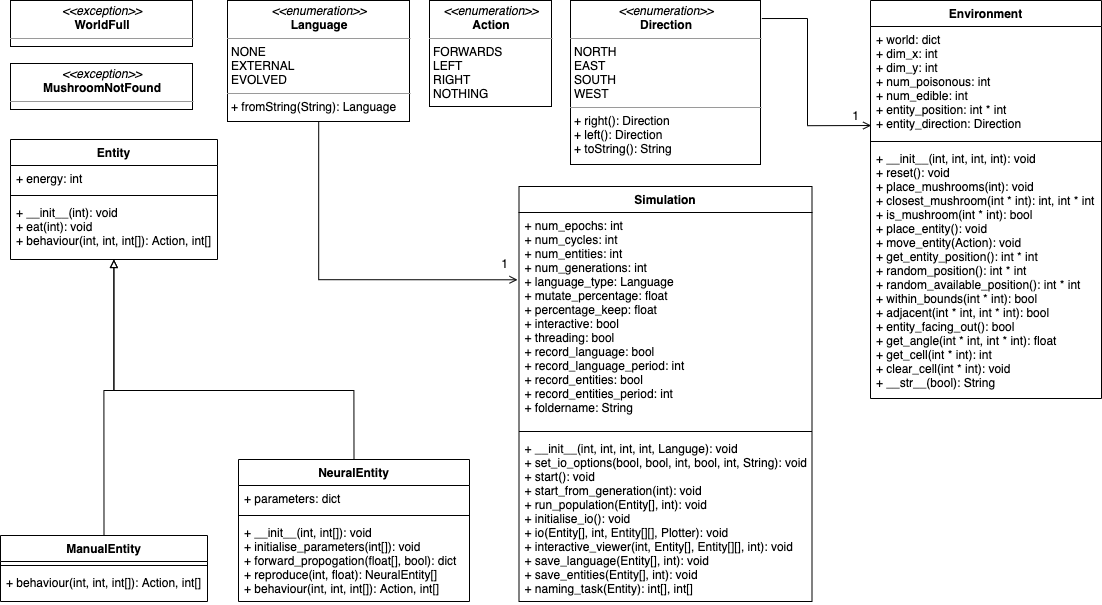

The diagram above was exported from draw.io. Its source (the exported page's mxGraphModel, read from the mxfile embedded in the PNG):
<mxGraphModel dx="2912" dy="2076" grid="0" gridSize="10" guides="1" tooltips="1" connect="1" arrows="1" fold="1" page="1" pageScale="1" pageWidth="1654" pageHeight="1169" math="0" shadow="0">
  <root>
    <mxCell id="0" />
    <mxCell id="1" parent="0" />
    <mxCell id="2" style="edgeStyle=orthogonalEdgeStyle;rounded=0;orthogonalLoop=1;jettySize=auto;html=1;entryX=0.5;entryY=0;entryDx=0;entryDy=0;startArrow=block;startFill=0;startSize=6;endArrow=none;endFill=0;targetPerimeterSpacing=0;strokeWidth=1;" edge="1" source="4" target="14" parent="1">
      <mxGeometry relative="1" as="geometry">
        <Array as="points">
          <mxPoint x="325" y="416" />
          <mxPoint x="565" y="416" />
        </Array>
      </mxGeometry>
    </mxCell>
    <mxCell id="3" style="edgeStyle=orthogonalEdgeStyle;rounded=0;orthogonalLoop=1;jettySize=auto;html=1;entryX=0.5;entryY=0;entryDx=0;entryDy=0;startArrow=block;startFill=0;startSize=6;endArrow=none;endFill=0;targetPerimeterSpacing=0;strokeWidth=1;" edge="1" source="4" target="11" parent="1">
      <mxGeometry relative="1" as="geometry">
        <Array as="points">
          <mxPoint x="325" y="416" />
          <mxPoint x="315" y="416" />
        </Array>
      </mxGeometry>
    </mxCell>
    <mxCell id="4" value="Entity" style="swimlane;fontStyle=1;align=center;verticalAlign=top;childLayout=stackLayout;horizontal=1;startSize=26;horizontalStack=0;resizeParent=1;resizeParentMax=0;resizeLast=0;collapsible=1;marginBottom=0;" vertex="1" parent="1">
      <mxGeometry x="221" y="165" width="207" height="120" as="geometry" />
    </mxCell>
    <mxCell id="5" value="+ energy: int" style="text;strokeColor=none;fillColor=none;align=left;verticalAlign=top;spacingLeft=4;spacingRight=4;overflow=hidden;rotatable=0;points=[[0,0.5],[1,0.5]];portConstraint=eastwest;" vertex="1" parent="4">
      <mxGeometry y="26" width="207" height="26" as="geometry" />
    </mxCell>
    <mxCell id="6" value="" style="line;strokeWidth=1;fillColor=none;align=left;verticalAlign=middle;spacingTop=-1;spacingLeft=3;spacingRight=3;rotatable=0;labelPosition=right;points=[];portConstraint=eastwest;" vertex="1" parent="4">
      <mxGeometry y="52" width="207" height="8" as="geometry" />
    </mxCell>
    <mxCell id="7" value="+ __init__(int): void&#10;+ eat(int): void&#10;+ behaviour(int, int, int[]): Action, int[]" style="text;strokeColor=none;fillColor=none;align=left;verticalAlign=top;spacingLeft=4;spacingRight=4;overflow=hidden;rotatable=0;points=[[0,0.5],[1,0.5]];portConstraint=eastwest;" vertex="1" parent="4">
      <mxGeometry y="60" width="207" height="60" as="geometry" />
    </mxCell>
    <mxCell id="8" value="&lt;p style=&quot;margin: 0px ; margin-top: 4px ; text-align: center&quot;&gt;&lt;i&gt;&amp;lt;&amp;lt;enumeration&amp;gt;&amp;gt;&lt;/i&gt;&lt;br&gt;&lt;b&gt;Action&lt;/b&gt;&lt;/p&gt;&lt;hr size=&quot;1&quot;&gt;&lt;p style=&quot;margin: 0px ; margin-left: 4px&quot;&gt;FORWARDS&lt;/p&gt;&lt;p style=&quot;margin: 0px ; margin-left: 4px&quot;&gt;LEFT&lt;/p&gt;&lt;p style=&quot;margin: 0px ; margin-left: 4px&quot;&gt;RIGHT&lt;/p&gt;&lt;p style=&quot;margin: 0px ; margin-left: 4px&quot;&gt;NOTHING&lt;/p&gt;&lt;p style=&quot;margin: 0px ; margin-left: 4px&quot;&gt;&lt;br&gt;&lt;/p&gt;" style="verticalAlign=top;align=left;overflow=fill;fontSize=12;fontFamily=Helvetica;html=1;" vertex="1" parent="1">
      <mxGeometry x="640" y="26" width="122" height="106" as="geometry" />
    </mxCell>
    <mxCell id="9" style="edgeStyle=orthogonalEdgeStyle;rounded=0;orthogonalLoop=1;jettySize=auto;html=1;entryX=0.003;entryY=0.892;entryDx=0;entryDy=0;entryPerimeter=0;startArrow=none;startFill=0;startSize=6;endArrow=open;endFill=0;targetPerimeterSpacing=0;strokeWidth=1;exitX=1.007;exitY=0.11;exitDx=0;exitDy=0;exitPerimeter=0;" edge="1" source="10" target="19" parent="1">
      <mxGeometry relative="1" as="geometry">
        <Array as="points">
          <mxPoint x="1018" y="44" />
          <mxPoint x="1018" y="151" />
        </Array>
      </mxGeometry>
    </mxCell>
    <mxCell id="10" value="&lt;p style=&quot;margin: 0px ; margin-top: 4px ; text-align: center&quot;&gt;&lt;i&gt;&amp;lt;&amp;lt;enumeration&amp;gt;&amp;gt;&lt;/i&gt;&lt;br&gt;&lt;b&gt;Direction&lt;/b&gt;&lt;/p&gt;&lt;hr size=&quot;1&quot;&gt;&lt;p style=&quot;margin: 0px ; margin-left: 4px&quot;&gt;NORTH&lt;/p&gt;&lt;p style=&quot;margin: 0px ; margin-left: 4px&quot;&gt;EAST&lt;/p&gt;&lt;p style=&quot;margin: 0px ; margin-left: 4px&quot;&gt;SOUTH&lt;/p&gt;&lt;p style=&quot;margin: 0px ; margin-left: 4px&quot;&gt;WEST&lt;/p&gt;&lt;hr size=&quot;1&quot;&gt;&lt;p style=&quot;margin: 0px ; margin-left: 4px&quot;&gt;+ right(): Direction&lt;br&gt;+ left(): Direction&lt;/p&gt;&lt;p style=&quot;margin: 0px ; margin-left: 4px&quot;&gt;+ toString(): String&lt;/p&gt;" style="verticalAlign=top;align=left;overflow=fill;fontSize=12;fontFamily=Helvetica;html=1;" vertex="1" parent="1">
      <mxGeometry x="781" y="26" width="190" height="164" as="geometry" />
    </mxCell>
    <mxCell id="11" value="ManualEntity" style="swimlane;fontStyle=1;align=center;verticalAlign=top;childLayout=stackLayout;horizontal=1;startSize=26;horizontalStack=0;resizeParent=1;resizeParentMax=0;resizeLast=0;collapsible=1;marginBottom=0;" vertex="1" parent="1">
      <mxGeometry x="211" y="561" width="207" height="66" as="geometry" />
    </mxCell>
    <mxCell id="12" value="" style="line;strokeWidth=1;fillColor=none;align=left;verticalAlign=middle;spacingTop=-1;spacingLeft=3;spacingRight=3;rotatable=0;labelPosition=right;points=[];portConstraint=eastwest;" vertex="1" parent="11">
      <mxGeometry y="26" width="207" height="8" as="geometry" />
    </mxCell>
    <mxCell id="13" value="+ behaviour(int, int, int[]): Action, int[]" style="text;strokeColor=none;fillColor=none;align=left;verticalAlign=top;spacingLeft=4;spacingRight=4;overflow=hidden;rotatable=0;points=[[0,0.5],[1,0.5]];portConstraint=eastwest;" vertex="1" parent="11">
      <mxGeometry y="34" width="207" height="32" as="geometry" />
    </mxCell>
    <mxCell id="14" value="NeuralEntity" style="swimlane;fontStyle=1;align=center;verticalAlign=top;childLayout=stackLayout;horizontal=1;startSize=26;horizontalStack=0;resizeParent=1;resizeParentMax=0;resizeLast=0;collapsible=1;marginBottom=0;" vertex="1" parent="1">
      <mxGeometry x="449" y="485" width="231" height="142" as="geometry" />
    </mxCell>
    <mxCell id="15" value="+ parameters: dict" style="text;strokeColor=none;fillColor=none;align=left;verticalAlign=top;spacingLeft=4;spacingRight=4;overflow=hidden;rotatable=0;points=[[0,0.5],[1,0.5]];portConstraint=eastwest;" vertex="1" parent="14">
      <mxGeometry y="26" width="231" height="26" as="geometry" />
    </mxCell>
    <mxCell id="16" value="" style="line;strokeWidth=1;fillColor=none;align=left;verticalAlign=middle;spacingTop=-1;spacingLeft=3;spacingRight=3;rotatable=0;labelPosition=right;points=[];portConstraint=eastwest;" vertex="1" parent="14">
      <mxGeometry y="52" width="231" height="8" as="geometry" />
    </mxCell>
    <mxCell id="17" value="+ __init__(int, int[]): void&#10;+ initialise_parameters(int[]): void&#10;+ forward_propogation(float[], bool): dict&#10;+ reproduce(int, float): NeuralEntity[]&#10;+ behaviour(int, int, int[]): Action, int[]" style="text;strokeColor=none;fillColor=none;align=left;verticalAlign=top;spacingLeft=4;spacingRight=4;overflow=hidden;rotatable=0;points=[[0,0.5],[1,0.5]];portConstraint=eastwest;" vertex="1" parent="14">
      <mxGeometry y="60" width="231" height="82" as="geometry" />
    </mxCell>
    <mxCell id="18" value="Environment" style="swimlane;fontStyle=1;align=center;verticalAlign=top;childLayout=stackLayout;horizontal=1;startSize=26;horizontalStack=0;resizeParent=1;resizeParentMax=0;resizeLast=0;collapsible=1;marginBottom=0;" vertex="1" parent="1">
      <mxGeometry x="1081" y="26" width="231" height="398" as="geometry" />
    </mxCell>
    <mxCell id="19" value="+ world: dict&#10;+ dim_x: int&#10;+ dim_y: int&#10;+ num_poisonous: int&#10;+ num_edible: int&#10;+ entity_position: int * int&#10;+ entity_direction: Direction" style="text;strokeColor=none;fillColor=none;align=left;verticalAlign=top;spacingLeft=4;spacingRight=4;overflow=hidden;rotatable=0;points=[[0,0.5],[1,0.5]];portConstraint=eastwest;" vertex="1" parent="18">
      <mxGeometry y="26" width="231" height="111" as="geometry" />
    </mxCell>
    <mxCell id="20" value="" style="line;strokeWidth=1;fillColor=none;align=left;verticalAlign=middle;spacingTop=-1;spacingLeft=3;spacingRight=3;rotatable=0;labelPosition=right;points=[];portConstraint=eastwest;" vertex="1" parent="18">
      <mxGeometry y="137" width="231" height="8" as="geometry" />
    </mxCell>
    <mxCell id="21" value="+ __init__(int, int, int, int): void&#10;+ reset(): void&#10;+ place_mushrooms(int): void&#10;+ closest_mushroom(int * int): int, int * int&#10;+ is_mushroom(int * int): bool&#10;+ place_entity(): void&#10;+ move_entity(Action): void&#10;+ get_entity_position(): int * int&#10;+ random_position(): int * int&#10;+ random_available_position(): int * int&#10;+ within_bounds(int * int): bool&#10;+ adjacent(int * int, int * int): bool&#10;+ entity_facing_out(): bool&#10;+ get_angle(int * int, int * int): float&#10;+ get_cell(int * int): int&#10;+ clear_cell(int * int): void&#10;+ __str__(bool): String" style="text;strokeColor=none;fillColor=none;align=left;verticalAlign=top;spacingLeft=4;spacingRight=4;overflow=hidden;rotatable=0;points=[[0,0.5],[1,0.5]];portConstraint=eastwest;" vertex="1" parent="18">
      <mxGeometry y="145" width="231" height="253" as="geometry" />
    </mxCell>
    <mxCell id="22" value="1" style="text;html=1;align=center;verticalAlign=middle;resizable=0;points=[];autosize=1;" vertex="1" parent="1">
      <mxGeometry x="1057" y="132" width="17" height="18" as="geometry" />
    </mxCell>
    <mxCell id="23" value="Simulation" style="swimlane;fontStyle=1;align=center;verticalAlign=top;childLayout=stackLayout;horizontal=1;startSize=26;horizontalStack=0;resizeParent=1;resizeParentMax=0;resizeLast=0;collapsible=1;marginBottom=0;" vertex="1" parent="1">
      <mxGeometry x="729.5" y="212" width="293" height="415" as="geometry" />
    </mxCell>
    <mxCell id="24" value="+ num_epochs: int&#10;+ num_cycles: int&#10;+ num_entities: int&#10;+ num_generations: int&#10;+ language_type: Language&#10;+ mutate_percentage: float&#10;+ percentage_keep: float&#10;+ interactive: bool&#10;+ threading: bool&#10;+ record_language: bool&#10;+ record_language_period: int&#10;+ record_entities: bool&#10;+ record_entities_period: int&#10;+ foldername: String" style="text;strokeColor=none;fillColor=none;align=left;verticalAlign=top;spacingLeft=4;spacingRight=4;overflow=hidden;rotatable=0;points=[[0,0.5],[1,0.5]];portConstraint=eastwest;" vertex="1" parent="23">
      <mxGeometry y="26" width="293" height="215" as="geometry" />
    </mxCell>
    <mxCell id="25" value="" style="line;strokeWidth=1;fillColor=none;align=left;verticalAlign=middle;spacingTop=-1;spacingLeft=3;spacingRight=3;rotatable=0;labelPosition=right;points=[];portConstraint=eastwest;" vertex="1" parent="23">
      <mxGeometry y="241" width="293" height="8" as="geometry" />
    </mxCell>
    <mxCell id="26" value="+ __init__(int, int, int, int, Languge): void&#10;+ set_io_options(bool, bool, int, bool, int, String): void&#10;+ start(): void&#10;+ start_from_generation(int): void&#10;+ run_population(Entity[], int): void&#10;+ initialise_io(): void&#10;+ io(Entity[], int, Entity[][], Plotter): void&#10;+ interactive_viewer(int, Entity[], Entity[][], int): void&#10;+ save_language(Entity[], int): void&#10;+ save_entities(Entity[], int): void&#10;+ naming_task(Entity): int[], int[]" style="text;strokeColor=none;fillColor=none;align=left;verticalAlign=top;spacingLeft=4;spacingRight=4;overflow=hidden;rotatable=0;points=[[0,0.5],[1,0.5]];portConstraint=eastwest;" vertex="1" parent="23">
      <mxGeometry y="249" width="293" height="166" as="geometry" />
    </mxCell>
    <mxCell id="27" style="edgeStyle=orthogonalEdgeStyle;rounded=0;orthogonalLoop=1;jettySize=auto;html=1;entryX=-0.005;entryY=0.313;entryDx=0;entryDy=0;entryPerimeter=0;startArrow=none;startFill=0;startSize=6;endArrow=open;endFill=0;targetPerimeterSpacing=0;strokeWidth=1;" edge="1" source="28" target="24" parent="1">
      <mxGeometry relative="1" as="geometry" />
    </mxCell>
    <mxCell id="28" value="&lt;p style=&quot;margin: 0px ; margin-top: 4px ; text-align: center&quot;&gt;&lt;i&gt;&amp;lt;&amp;lt;enumeration&amp;gt;&amp;gt;&lt;/i&gt;&lt;br&gt;&lt;b&gt;Language&lt;/b&gt;&lt;/p&gt;&lt;hr size=&quot;1&quot;&gt;&lt;p style=&quot;margin: 0px ; margin-left: 4px&quot;&gt;NONE&lt;/p&gt;&lt;p style=&quot;margin: 0px ; margin-left: 4px&quot;&gt;EXTERNAL&lt;/p&gt;&lt;p style=&quot;margin: 0px ; margin-left: 4px&quot;&gt;EVOLVED&lt;/p&gt;&lt;hr size=&quot;1&quot;&gt;&lt;p style=&quot;margin: 0px ; margin-left: 4px&quot;&gt;+ fromString(String): Language&lt;/p&gt;" style="verticalAlign=top;align=left;overflow=fill;fontSize=12;fontFamily=Helvetica;html=1;" vertex="1" parent="1">
      <mxGeometry x="438" y="26" width="182" height="121" as="geometry" />
    </mxCell>
    <mxCell id="29" value="1" style="text;html=1;align=center;verticalAlign=middle;resizable=0;points=[];autosize=1;" vertex="1" parent="1">
      <mxGeometry x="706" y="280" width="17" height="18" as="geometry" />
    </mxCell>
    <mxCell id="30" value="&lt;p style=&quot;margin: 0px ; margin-top: 4px ; text-align: center&quot;&gt;&lt;i&gt;&amp;lt;&amp;lt;exception&amp;gt;&amp;gt;&lt;/i&gt;&lt;br&gt;&lt;b&gt;WorldFull&lt;/b&gt;&lt;/p&gt;&lt;hr size=&quot;1&quot;&gt;&lt;p style=&quot;margin: 0px ; margin-left: 4px&quot;&gt;&lt;br&gt;&lt;/p&gt;&lt;hr size=&quot;1&quot;&gt;&lt;p style=&quot;margin: 0px ; margin-left: 4px&quot;&gt;&lt;br&gt;&lt;/p&gt;" style="verticalAlign=top;align=left;overflow=fill;fontSize=12;fontFamily=Helvetica;html=1;" vertex="1" parent="1">
      <mxGeometry x="221" y="26" width="182" height="46" as="geometry" />
    </mxCell>
    <mxCell id="31" value="&lt;p style=&quot;margin: 0px ; margin-top: 4px ; text-align: center&quot;&gt;&lt;i&gt;&amp;lt;&amp;lt;exception&amp;gt;&amp;gt;&lt;/i&gt;&lt;br&gt;&lt;b&gt;MushroomNotFound&lt;/b&gt;&lt;/p&gt;&lt;hr size=&quot;1&quot;&gt;&lt;p style=&quot;margin: 0px ; margin-left: 4px&quot;&gt;&lt;br&gt;&lt;/p&gt;&lt;hr size=&quot;1&quot;&gt;&lt;p style=&quot;margin: 0px ; margin-left: 4px&quot;&gt;&lt;br&gt;&lt;/p&gt;" style="verticalAlign=top;align=left;overflow=fill;fontSize=12;fontFamily=Helvetica;html=1;" vertex="1" parent="1">
      <mxGeometry x="221" y="89" width="182" height="46" as="geometry" />
    </mxCell>
  </root>
</mxGraphModel>